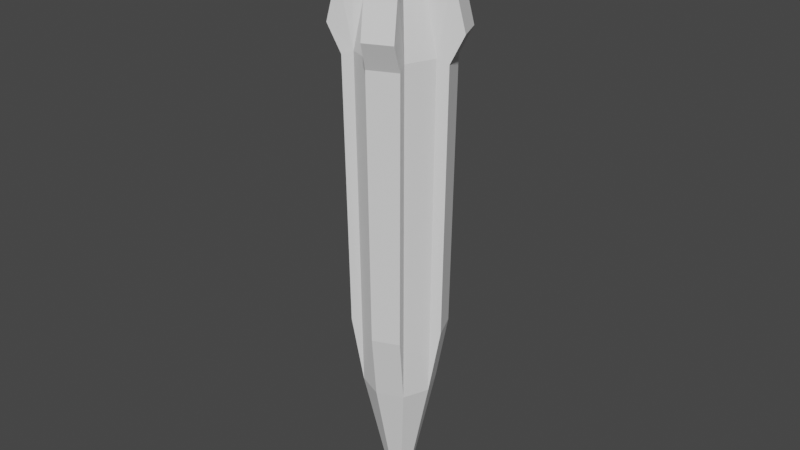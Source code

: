 # Source: FlyingDemon_Missile.blend  (saved by Blender 2.91.10; exported with 4.5.12 LTS)
import bpy
from mathutils import Matrix  # noqa: F401  (used for matrix-valued properties, if any)

bpy.ops.wm.read_factory_settings(use_empty=True)
scene = bpy.context.scene
scene.name = 'Scene'

# ---- collections
col_collection = bpy.data.collections.new('Collection'); scene.collection.children.link(col_collection)

# ---- world
world_world = bpy.data.worlds.new('World'); scene.world = world_world
world_world.use_nodes = True; world_world.node_tree.nodes.clear()
_N = world_world.node_tree.nodes; _L = world_world.node_tree.links
n0 = _N.new('ShaderNodeOutputWorld'); n0.name = 'World Output'; n0.location = (300, 300)
n1 = _N.new('ShaderNodeBackground'); n1.name = 'Background'; n1.location = (10, 300)
n1.inputs[0].default_value = (0.05088, 0.05088, 0.05088, 1.0)
_L.new(n1.outputs[0], n0.inputs[0])
n0.is_active_output = True
world_world.color = (0.05088, 0.05088, 0.05088)
world_world.use_sun_shadow = False
world_world.sun_shadow_jitter_overblur = 0.0

# ---- meshes
me_cylinder = bpy.data.meshes.new('Cylinder')
me_cylinder.from_pydata([(-1.32e-08, 0.5298, -7.027), (-1.276e-08, 0.588, -2.027), (0.3746, 0.3746, -7.027), (0.4158, 0.4158, -2.027), (0.5298, -2.309e-08, -7.027), (0.588, -2.607e-08, -2.027), (0.3746, -0.3746, -7.027), (0.4158, -0.4158, -2.027), (-5.951e-08, -0.5298, -7.027), (-6.417e-08, -0.588, -2.027), (-0.3746, -0.3746, -7.027), (-0.4158, -0.4158, -2.027), (-0.5298, 6.385e-09, -7.027), (-0.588, 6.645e-09, -2.027), (-0.3746, 0.3746, -7.027), (-0.4158, 0.4158, -2.027), (0.2788, 0.2788, -1.027), (2.568e-08, 0.3943, -1.027), (0.3943, -1.616e-08, -1.027), (0.2788, -0.2788, -1.027), (-8.79e-09, -0.3943, -1.027), (-0.2788, -0.2788, -1.027), (-0.3943, 5.778e-09, -1.027), (-0.2788, 0.2788, -1.027), (0.769, 0.09006, -1.027), (0.6075, 0.4801, -1.027), (0.09006, -0.769, -1.027), (0.4801, -0.6075, -1.027), (-0.769, -0.09006, -1.027), (-0.6075, -0.4801, -1.027), (-0.09006, 0.769, -1.027), (-0.4801, 0.6075, -1.027), (0.5841, 0.0684, -0.02718), (0.4614, 0.3647, -0.02718), (0.0684, -0.5841, -0.02718), (0.3647, -0.4614, -0.02718), (-0.5841, -0.0684, -0.02718), (-0.4614, -0.3647, -0.02718), (-0.0684, 0.5841, -0.02718), (-0.3647, 0.4614, -0.02718), (-0.06517, 0.6871, -6.035), (-0.06397, 0.7424, -2.089), (0.5702, 0.4797, -2.089), (0.532, 0.4398, -6.035), (0.6871, 0.06517, -6.035), (0.7424, 0.06397, -2.089), (0.4797, -0.5702, -2.089), (0.4398, -0.532, -6.035), (0.06517, -0.6871, -6.035), (0.06397, -0.7424, -2.089), (-0.5702, -0.4797, -2.089), (-0.532, -0.4398, -6.035), (-0.6871, -0.06517, -6.035), (-0.7424, -0.06397, -2.089), (-0.4797, 0.5702, -2.089), (-0.4398, 0.532, -6.035), (0.9161, 0.151, -1.69), (0.7545, 0.541, -1.69), (0.151, -0.9161, -1.69), (0.541, -0.7545, -1.69), (-0.9161, -0.151, -1.69), (-0.7545, -0.541, -1.69), (-0.151, 0.9161, -1.69), (-0.541, 0.7545, -1.69), (9.099e-09, 0.09851, -9.027), (0.06966, 0.06966, -9.027), (0.09851, -1.026e-09, -9.027), (0.06966, -0.06966, -9.027), (4.866e-10, -0.09851, -9.027), (-0.06966, -0.06966, -9.027), (-0.09851, 4.455e-09, -9.027), (-0.06966, 0.06966, -9.027)], [], [(0, 1, 3, 2), (6, 7, 46, 47), (4, 5, 7, 6), (24, 5, 45, 56), (8, 9, 11, 10), (12, 10, 51, 52), (7, 5, 18, 19), (12, 13, 15, 14), (28, 13, 53, 60), (6, 8, 68, 67), (16, 17, 23, 22, 21, 20, 19, 18), (10, 11, 50, 51), (15, 23, 39, 31), (15, 13, 22, 23), (21, 22, 36, 37), (11, 9, 20, 21), (20, 9, 26, 34), (3, 1, 17, 16), (28, 29, 37, 36), (26, 27, 35, 34), (24, 25, 33, 32), (30, 31, 39, 38), (3, 16, 33, 25), (23, 17, 38, 39), (17, 1, 30, 38), (0, 14, 55, 40), (18, 5, 24, 32), (16, 18, 32, 33), (7, 19, 35, 27), (11, 29, 61, 50), (11, 21, 37, 29), (19, 20, 34, 35), (14, 15, 54, 55), (22, 13, 28, 36), (43, 42, 45, 44), (47, 46, 49, 48), (51, 50, 53, 52), (55, 54, 41, 40), (41, 54, 63, 62), (53, 50, 61, 60), (49, 46, 59, 58), (45, 42, 57, 56), (15, 31, 63, 54), (1, 0, 40, 41), (8, 6, 47, 48), (30, 1, 41, 62), (2, 3, 42, 43), (25, 24, 56, 57), (13, 12, 52, 53), (27, 26, 58, 59), (4, 2, 43, 44), (26, 9, 49, 58), (7, 27, 59, 46), (9, 8, 48, 49), (3, 25, 57, 42), (29, 28, 60, 61), (31, 30, 62, 63), (5, 4, 44, 45), (64, 65, 66, 67, 68, 69, 70, 71), (12, 14, 71, 70), (2, 4, 66, 65), (8, 10, 69, 68), (14, 0, 64, 71), (0, 2, 65, 64), (4, 6, 67, 66), (10, 12, 70, 69)])
_uv = me_cylinder.uv_layers.new(name='UVMap')
_uv.uv.foreach_set('vector', [1.0, 0.5, 1.0, 1.0, 0.875, 1.0, 0.875, 0.5, 0.625, 0.5, 0.625, 1.0, 0.625, 1.0, 0.625, 0.5, 0.75, 0.5, 0.75, 1.0, 0.625, 1.0, 0.625, 0.5, 0.75, 1.0, 0.75, 1.0, 0.75, 1.0, 0.75, 1.0, 0.5, 0.5, 0.5, 1.0, 0.375, 1.0, 0.375, 0.5, 0.51, 0.25, 0.5803, 0.08029, 0.5803, 0.08029, 0.51, 0.25, 0.625, 1.0, 0.75, 1.0, 0.75, 1.0, 0.625, 1.0, 0.25, 0.5, 0.25, 1.0, 0.125, 1.0, 0.125, 0.5, 0.25, 1.0, 0.25, 1.0, 0.25, 1.0, 0.25, 1.0, 0.9197, 0.08029, 0.75, 0.01, 0.75, 0.01, 0.9197, 0.08029, 0.4197, 0.4197, 0.25, 0.49, 0.08029, 0.4197, 0.01, 0.25, 0.08029, 0.08029, 0.25, 0.01, 0.4197, 0.08029, 0.49, 0.25, 0.375, 0.5, 0.375, 1.0, 0.375, 1.0, 0.375, 0.5, 0.125, 1.0, 0.125, 1.0, 0.125, 1.0, 0.125, 1.0, 0.125, 1.0, 0.25, 1.0, 0.25, 1.0, 0.125, 1.0, 0.08029, 0.08029, 0.01, 0.25, 0.01, 0.25, 0.08029, 0.08029, 0.375, 1.0, 0.5, 1.0, 0.5, 1.0, 0.375, 1.0, 0.5, 1.0, 0.5, 1.0, 0.5, 1.0, 0.5, 1.0, 0.875, 1.0, 1.0, 1.0, 1.0, 1.0, 0.875, 1.0, 0.25, 1.0, 0.375, 1.0, 0.375, 1.0, 0.25, 1.0, 0.5, 1.0, 0.625, 1.0, 0.625, 1.0, 0.5, 1.0, 0.75, 1.0, 0.875, 1.0, 0.875, 1.0, 0.75, 1.0, 0.0, 1.0, 0.125, 1.0, 0.125, 1.0, 0.0, 1.0, 0.875, 1.0, 0.875, 1.0, 0.875, 1.0, 0.875, 1.0, 0.08029, 0.4197, 0.25, 0.49, 0.25, 0.49, 0.08029, 0.4197, 1.0, 1.0, 1.0, 1.0, 1.0, 1.0, 1.0, 1.0, 0.75, 0.49, 0.5803, 0.4197, 0.5803, 0.4197, 0.75, 0.49, 0.75, 1.0, 0.75, 1.0, 0.75, 1.0, 0.75, 1.0, 0.4197, 0.4197, 0.49, 0.25, 0.49, 0.25, 0.4197, 0.4197, 0.625, 1.0, 0.625, 1.0, 0.625, 1.0, 0.625, 1.0, 0.375, 1.0, 0.375, 1.0, 0.375, 1.0, 0.375, 1.0, 0.375, 1.0, 0.375, 1.0, 0.375, 1.0, 0.375, 1.0, 0.4197, 0.08029, 0.25, 0.01, 0.25, 0.01, 0.4197, 0.08029, 0.125, 0.5, 0.125, 1.0, 0.125, 1.0, 0.125, 0.5, 0.25, 1.0, 0.25, 1.0, 0.25, 1.0, 0.25, 1.0, 0.875, 0.5, 0.875, 1.0, 0.75, 1.0, 0.75, 0.5, 0.625, 0.5, 0.625, 1.0, 0.5, 1.0, 0.5, 0.5, 0.375, 0.5, 0.375, 1.0, 0.25, 1.0, 0.25, 0.5, 0.125, 0.5, 0.125, 1.0, 0.0, 1.0, 0.0, 0.5, 0.0, 1.0, 0.125, 1.0, 0.125, 1.0, 0.0, 1.0, 0.25, 1.0, 0.375, 1.0, 0.375, 1.0, 0.25, 1.0, 0.5, 1.0, 0.625, 1.0, 0.625, 1.0, 0.5, 1.0, 0.75, 1.0, 0.875, 1.0, 0.875, 1.0, 0.75, 1.0, 0.125, 1.0, 0.125, 1.0, 0.125, 1.0, 0.125, 1.0, 1.0, 1.0, 1.0, 0.5, 1.0, 0.5, 1.0, 1.0, 0.75, 0.01, 0.9197, 0.08029, 0.9197, 0.08029, 0.75, 0.01, 1.0, 1.0, 1.0, 1.0, 1.0, 1.0, 1.0, 1.0, 0.875, 0.5, 0.875, 1.0, 0.875, 1.0, 0.875, 0.5, 0.875, 1.0, 0.75, 1.0, 0.75, 1.0, 0.875, 1.0, 0.25, 1.0, 0.25, 0.5, 0.25, 0.5, 0.25, 1.0, 0.625, 1.0, 0.5, 1.0, 0.5, 1.0, 0.625, 1.0, 0.99, 0.25, 0.9197, 0.4197, 0.9197, 0.4197, 0.99, 0.25, 0.5, 1.0, 0.5, 1.0, 0.5, 1.0, 0.5, 1.0, 0.625, 1.0, 0.625, 1.0, 0.625, 1.0, 0.625, 1.0, 0.5, 1.0, 0.5, 0.5, 0.5, 0.5, 0.5, 1.0, 0.875, 1.0, 0.875, 1.0, 0.875, 1.0, 0.875, 1.0, 0.375, 1.0, 0.25, 1.0, 0.25, 1.0, 0.375, 1.0, 0.125, 1.0, 0.0, 1.0, 0.0, 1.0, 0.125, 1.0, 0.75, 1.0, 0.75, 0.5, 0.75, 0.5, 0.75, 1.0, 0.75, 0.49, 0.9197, 0.4197, 0.99, 0.25, 0.9197, 0.08029, 0.75, 0.01, 0.5803, 0.08029, 0.51, 0.25, 0.5803, 0.4197, 0.25, 0.5, 0.125, 0.5, 0.125, 0.5, 0.25, 0.5, 0.9197, 0.4197, 0.99, 0.25, 0.99, 0.25, 0.9197, 0.4197, 0.5, 0.5, 0.375, 0.5, 0.375, 0.5, 0.5, 0.5, 0.5803, 0.4197, 0.75, 0.49, 0.75, 0.49, 0.5803, 0.4197, 1.0, 0.5, 0.875, 0.5, 0.875, 0.5, 1.0, 0.5, 0.75, 0.5, 0.625, 0.5, 0.625, 0.5, 0.75, 0.5, 0.5803, 0.08029, 0.51, 0.25, 0.51, 0.25, 0.5803, 0.08029])
me_cylinder.use_remesh_fix_poles = True
me_cylinder.use_remesh_preserve_attributes = False
me_cylinder.use_mirror_vertex_groups = False
me_cylinder.update()

# ---- objects
ob_cylinder = bpy.data.objects.new('Cylinder', me_cylinder)

# ---- transforms, parenting, visibility, modifiers, constraints
ob_cylinder.location = (0.0, 0.0, 0.0)
ob_cylinder.scale = (0.365, 0.365, 0.365)
ob_cylinder.lineart.crease_threshold = 0.0

# ---- collection membership
col_collection.objects.link(ob_cylinder)

# ---- scene / render settings (as saved in the file)
scene.frame_start = 1; scene.frame_end = 250; scene.frame_set(1)
scene.render.engine = 'BLENDER_EEVEE_NEXT'
scene.cycles.use_denoising = False
scene.cycles.samples = 128
scene.cycles.sampling_pattern = 'TABULATED_SOBOL'
scene.cycles.use_adaptive_sampling = False
scene.cycles.use_light_tree = False
scene.view_settings.view_transform = 'Filmic'
bpy.context.view_layer.update()

# ---- added for rendering (the .blend has no active camera and no usable light): camera, sun
cam_auto = bpy.data.cameras.new('AutoCamera')
cam_auto.lens = 50.0
cam_auto.sensor_width = 36.0
cam_auto.clip_end = 1000.0
ob_auto_camera = bpy.data.objects.new('AutoCamera', cam_auto)
scene.collection.objects.link(ob_auto_camera)
ob_auto_camera.location = (3.16293, -3.79552, 0.877865)
ob_auto_camera.rotation_euler = (1.09748, -7.21219e-08, 0.694738)
scene.camera = ob_auto_camera
light_auto_sun = bpy.data.lights.new('AutoSun', 'SUN')
light_auto_sun.energy = 3.0
light_auto_sun.angle = 0.0523599
ob_auto_sun = bpy.data.objects.new('AutoSun', light_auto_sun)
scene.collection.objects.link(ob_auto_sun)
ob_auto_sun.rotation_euler = (0.872665, 0.174533, 0.523599)
bpy.context.view_layer.update()
